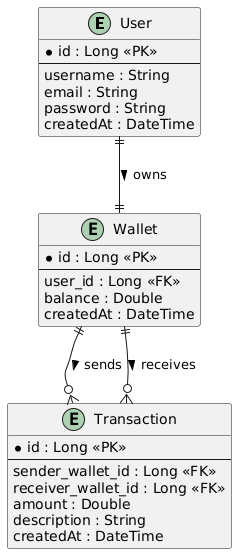

The diagram above was rendered by PlantUML. Its source (embedded in the PNG):
@startuml
entity User {
    *id : Long <<PK>>
    --
    username : String
    email : String
    password : String
    createdAt : DateTime
}

entity Wallet {
    *id : Long <<PK>>
    --
    user_id : Long <<FK>>
    balance : Double
    createdAt : DateTime
}

entity Transaction {
    *id : Long <<PK>>
    --
    sender_wallet_id : Long <<FK>>
    receiver_wallet_id : Long <<FK>>
    amount : Double
    description : String
    createdAt : DateTime
}

User ||--|| Wallet : owns >
Wallet ||--o{ Transaction : sends >
Wallet ||--o{ Transaction : receives >
@enduml